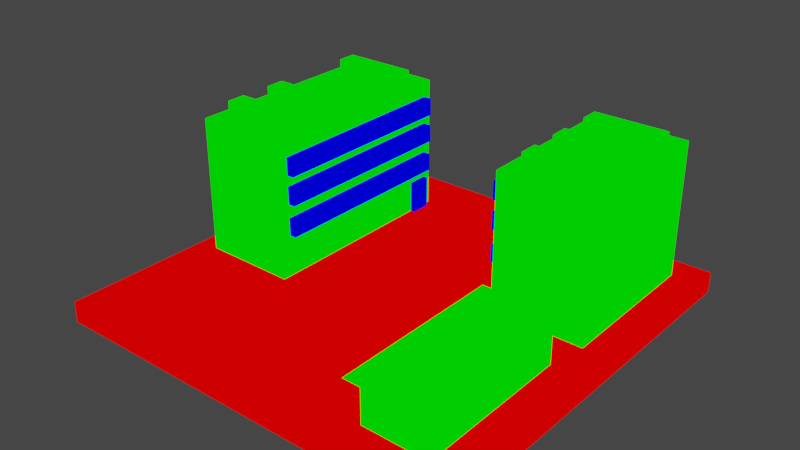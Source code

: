 # Source: houses.blend  (saved by Blender 2.82.7; exported with 4.5.12 LTS)
import bpy
from mathutils import Matrix  # noqa: F401  (used for matrix-valued properties, if any)

bpy.ops.wm.read_factory_settings(use_empty=True)
scene = bpy.context.scene
scene.name = 'Scene'

# ---- collections
col_collection = bpy.data.collections.new('Collection'); scene.collection.children.link(col_collection)

# ---- materials (node trees are filled in below, after node groups)
mat_mat1 = bpy.data.materials.new('mat1')
mat_mat1.alpha_threshold = 0.0
mat_mat1.use_transparent_shadow = False
mat_mat1.line_color = (0.0, 0.0, 0.0, 1.0)
mat_mat2 = bpy.data.materials.new('mat2')
mat_mat2.alpha_threshold = 0.0
mat_mat2.use_transparent_shadow = False
mat_mat2.line_color = (0.0, 0.0, 0.0, 1.0)
mat_mat3 = bpy.data.materials.new('mat3')
mat_mat3.alpha_threshold = 0.0
mat_mat3.use_transparent_shadow = False
mat_mat3.line_color = (0.0, 0.0, 0.0, 1.0)

# ---- material node trees
mat_mat1.use_nodes = True; mat_mat1.node_tree.nodes.clear()
_N = mat_mat1.node_tree.nodes; _L = mat_mat1.node_tree.links
n0 = _N.new('ShaderNodeOutputMaterial'); n0.name = 'Material Output'; n0.location = (300, 300)
n1 = _N.new('ShaderNodeRGB'); n1.name = 'RGB'; n1.location = (9, 283)
n1.outputs[0].default_value = (1.0, 0.0, 0.0, 1.0)
_L.new(n1.outputs[0], n0.inputs[0])
n0.is_active_output = True
mat_mat2.use_nodes = True; mat_mat2.node_tree.nodes.clear()
_N = mat_mat2.node_tree.nodes; _L = mat_mat2.node_tree.links
n0 = _N.new('ShaderNodeOutputMaterial'); n0.name = 'Material Output'; n0.location = (300, 300)
n1 = _N.new('ShaderNodeRGB'); n1.name = 'RGB'; n1.location = (9, 283)
n1.outputs[0].default_value = (0.0, 1.0, 0.0, 1.0)
_L.new(n1.outputs[0], n0.inputs[0])
n0.is_active_output = True
mat_mat3.use_nodes = True; mat_mat3.node_tree.nodes.clear()
_N = mat_mat3.node_tree.nodes; _L = mat_mat3.node_tree.links
n0 = _N.new('ShaderNodeOutputMaterial'); n0.name = 'Material Output'; n0.location = (300, 300)
n1 = _N.new('ShaderNodeRGB'); n1.name = 'RGB'; n1.location = (9, 283)
n1.outputs[0].default_value = (0.0, 0.0, 1.0, 1.0)
_L.new(n1.outputs[0], n0.inputs[0])
n0.is_active_output = True

# ---- world
world_world = bpy.data.worlds.new('World'); scene.world = world_world
world_world.use_nodes = True; world_world.node_tree.nodes.clear()
_N = world_world.node_tree.nodes; _L = world_world.node_tree.links
n0 = _N.new('ShaderNodeOutputWorld'); n0.name = 'World Output'; n0.location = (300, 300)
n1 = _N.new('ShaderNodeBackground'); n1.name = 'Background'; n1.location = (10, 300)
n1.inputs[0].default_value = (0.05088, 0.05088, 0.05088, 1.0)
_L.new(n1.outputs[0], n0.inputs[0])
n0.is_active_output = True
world_world.color = (0.05088, 0.05088, 0.05088)
world_world.use_sun_shadow = False
world_world.sun_shadow_jitter_overblur = 0.0

# ---- meshes
me_houses = bpy.data.meshes.new('houses')
me_houses.from_pydata([(20.0, 20.0, 0.0), (20.0, 20.0, -2.0), (20.0, -20.0, 0.0), (20.0, -20.0, -2.0), (-20.0, 20.0, 0.0), (-20.0, 20.0, -2.0), (-20.0, -20.0, 0.0), (-20.0, -20.0, -2.0), (8.4, 1.991, -0.3666), (8.4, 1.991, 13.11), (8.252, 17.46, -0.3666), (8.252, 17.46, 13.11), (17.6, 1.917, -0.3666), (17.6, 1.917, 13.11), (17.46, 17.38, -0.3666), (17.46, 17.38, 13.11), (9.373, 15.3, 14.36), (9.373, 15.3, 12.94), (16.57, 15.32, 14.36), (16.57, 15.32, 12.94), (9.407, 13.42, 14.36), (9.407, 13.42, 12.94), (16.6, 13.44, 14.36), (16.6, 13.44, 12.94), (9.433, 10.37, 14.36), (9.433, 10.37, 12.94), (16.63, 10.4, 14.36), (16.63, 10.4, 12.94), (9.467, 8.493, 14.36), (9.467, 8.493, 12.94), (16.67, 8.517, 14.36), (16.67, 8.517, 12.94), (9.463, 5.754, 14.36), (9.463, 5.754, 12.94), (16.66, 5.778, 14.36), (16.66, 5.778, 12.94), (9.497, 3.873, 14.36), (9.497, 3.873, 12.94), (16.7, 3.897, 14.36), (16.7, 3.897, 12.94), (7.94, 2.79, -0.1291), (7.94, 2.79, 3.096), (7.94, 4.79, -0.1291), (7.94, 4.79, 3.096), (8.563, 2.79, -0.1291), (8.563, 2.79, 3.096), (8.563, 4.79, -0.1291), (8.563, 4.79, 3.096), (7.622, 2.83, 5.794), (9.047, 2.83, 5.794), (7.622, 2.806, 4.066), (9.047, 2.806, 4.066), (7.622, 16.47, 5.753), (9.047, 16.47, 5.753), (7.622, 16.45, 4.025), (9.047, 16.45, 4.025), (7.589, 2.83, 8.858), (9.014, 2.83, 8.858), (7.589, 2.806, 7.131), (9.014, 2.806, 7.131), (7.589, 16.47, 8.817), (9.014, 16.47, 8.817), (7.589, 16.45, 7.09), (9.014, 16.45, 7.09), (7.589, 2.83, 11.63), (9.014, 2.83, 11.63), (7.589, 2.806, 9.899), (9.014, 2.806, 9.899), (7.589, 16.47, 11.59), (9.014, 16.47, 11.59), (7.589, 16.45, 9.858), (9.014, 16.45, 9.858), (-8.926, 15.21, -0.3666), (-8.926, 15.21, 13.11), (-8.821, -5.58, -0.3666), (-8.821, -5.58, 13.11), (-18.13, 15.31, -0.3666), (-18.13, 15.31, 13.11), (-18.03, -5.481, -0.3666), (-18.03, -5.481, 13.11), (-9.935, -3.415, 14.36), (-9.935, -3.415, 12.94), (-17.13, -3.42, 14.36), (-17.13, -3.42, 12.94), (-9.964, -1.535, 14.36), (-9.964, -1.535, 12.94), (-17.16, -1.539, 14.36), (-17.16, -1.539, 12.94), (-9.982, 1.507, 14.36), (-9.982, 1.507, 12.94), (-17.18, 1.502, 14.36), (-17.18, 1.502, 12.94), (-10.01, 3.387, 14.36), (-10.01, 3.387, 12.94), (-17.21, 3.383, 14.36), (-17.21, 3.383, 12.94), (-10.0, 11.45, 14.36), (-10.0, 11.45, 12.94), (-17.2, 11.45, 14.36), (-17.2, 11.45, 12.94), (-10.03, 13.33, 14.36), (-10.03, 13.33, 12.94), (-17.23, 13.33, 14.36), (-17.23, 13.33, 12.94), (-8.469, 14.41, -0.1291), (-8.469, 14.41, 3.096), (-8.475, 12.41, -0.1291), (-8.475, 12.41, 3.096), (-9.092, 14.42, -0.1291), (-9.092, 14.42, 3.096), (-9.098, 12.42, -0.1291), (-9.098, 12.42, 3.096), (-8.151, 14.37, 5.794), (-9.576, 14.38, 5.794), (-8.151, 14.4, 4.066), (-9.576, 14.4, 4.066), (-8.188, -4.599, 5.753), (-9.613, -4.595, 5.753), (-8.188, -4.575, 4.025), (-9.613, -4.571, 4.025), (-8.118, 14.37, 8.858), (-9.543, 14.38, 8.858), (-8.118, 14.4, 7.131), (-9.543, 14.4, 7.131), (-8.155, -4.599, 8.817), (-9.58, -4.595, 8.817), (-8.155, -4.575, 7.09), (-9.58, -4.571, 7.09), (-8.118, 14.37, 11.63), (-9.543, 14.38, 11.63), (-8.118, 14.4, 9.899), (-9.543, 14.4, 9.899), (-8.155, -4.599, 11.59), (-9.58, -4.595, 11.59), (-8.155, -4.575, 9.858), (-9.58, -4.571, 9.858), (10.51, -17.08, -0.3666), (10.51, -17.08, 4.252), (10.41, -1.616, -0.3666), (10.41, -1.616, 4.252), (16.97, -17.16, -0.3666), (16.97, -17.16, 4.252), (16.87, -1.689, -0.3666), (16.87, -1.689, 4.252), (9.531, -17.91, 4.162), (13.67, -15.03, 6.162), (9.491, -0.8561, 4.162), (13.64, -3.854, 6.162), (17.83, -18.03, 4.162), (17.79, -0.9771, 4.162)], [], [(5, 4, 0, 1), (1, 0, 2, 3), (5, 1, 3, 7), (7, 6, 4, 5), (0, 4, 6, 2), (3, 2, 6, 7), (8, 9, 11, 10), (10, 11, 15, 14), (14, 15, 13, 12), (12, 13, 9, 8), (19, 18, 22, 23), (15, 11, 9, 13), (21, 20, 16, 17), (23, 22, 20, 21), (16, 20, 22, 18), (17, 16, 18, 19), (27, 26, 30, 31), (29, 28, 24, 25), (31, 30, 28, 29), (24, 28, 30, 26), (25, 24, 26, 27), (35, 34, 38, 39), (37, 36, 32, 33), (39, 38, 36, 37), (32, 36, 38, 34), (33, 32, 34, 35), (40, 41, 43, 42), (42, 43, 47, 46), (53, 52, 48, 49), (44, 45, 41, 40), (51, 50, 54, 55), (47, 43, 41, 45), (55, 54, 52, 53), (48, 52, 54, 50), (49, 48, 50, 51), (61, 60, 56, 57), (59, 58, 62, 63), (63, 62, 60, 61), (56, 60, 62, 58), (57, 56, 58, 59), (69, 68, 64, 65), (67, 66, 70, 71), (71, 70, 68, 69), (64, 68, 70, 66), (65, 64, 66, 67), (72, 73, 75, 74), (74, 75, 79, 78), (78, 79, 77, 76), (76, 77, 73, 72), (83, 82, 86, 87), (79, 75, 73, 77), (85, 84, 80, 81), (87, 86, 84, 85), (80, 84, 86, 82), (81, 80, 82, 83), (91, 90, 94, 95), (93, 92, 88, 89), (95, 94, 92, 93), (88, 92, 94, 90), (89, 88, 90, 91), (99, 98, 102, 103), (101, 100, 96, 97), (103, 102, 100, 101), (96, 100, 102, 98), (97, 96, 98, 99), (104, 105, 107, 106), (106, 107, 111, 110), (117, 116, 112, 113), (108, 109, 105, 104), (115, 114, 118, 119), (111, 107, 105, 109), (119, 118, 116, 117), (112, 116, 118, 114), (113, 112, 114, 115), (125, 124, 120, 121), (123, 122, 126, 127), (127, 126, 124, 125), (120, 124, 126, 122), (121, 120, 122, 123), (133, 132, 128, 129), (131, 130, 134, 135), (135, 134, 132, 133), (128, 132, 134, 130), (129, 128, 130, 131), (136, 137, 139, 138), (138, 139, 143, 142), (142, 143, 141, 140), (140, 141, 137, 136), (144, 145, 147, 146), (146, 147, 149), (149, 147, 145, 148), (148, 145, 144), (146, 149, 148, 144)])
me_houses.polygons.foreach_set('material_index', [0, 0, 0, 0, 0, 0, 1, 1, 1, 1, 1, 1, 1, 1, 1, 1, 1, 1, 1, 1, 1, 1, 1, 1, 1, 1, 2, 2, 2, 2, 2, 2, 2, 2, 2, 2, 2, 2, 2, 2, 2, 2, 2, 2, 2, 1, 1, 1, 1, 1, 1, 1, 1, 1, 1, 1, 1, 1, 1, 1, 1, 1, 1, 1, 1, 2, 2, 2, 2, 2, 2, 2, 2, 2, 2, 2, 2, 2, 2, 2, 2, 2, 2, 2, 1, 1, 1, 1, 1, 1, 1, 1, 1])
_uv = me_houses.uv_layers.new(name='UVMap')
_uv.uv.foreach_set('vector', [0.02076, 0.8604, 0.02076, 0.8399, 0.4303, 0.8399, 0.4303, 0.8604, 0.4508, 0.8399, 0.4303, 0.8399, 0.4303, 0.4303, 0.4508, 0.4303, 0.02076, 0.000283, 0.4303, 0.000283, 0.4303, 0.4099, 0.02076, 0.4099, 0.0002831, 0.4303, 0.02076, 0.4303, 0.02076, 0.8399, 0.000283, 0.8399, 0.4303, 0.8399, 0.02076, 0.8399, 0.02076, 0.4303, 0.4303, 0.4303, 0.4303, 0.4099, 0.4303, 0.4303, 0.02076, 0.4303, 0.02076, 0.4099, 0.5643, 0.413, 0.6611, 0.5115, 0.5481, 0.6225, 0.4514, 0.524, 0.4514, 0.7209, 0.5481, 0.6225, 0.6153, 0.6885, 0.5186, 0.7869, 0.7121, 0.7869, 0.6153, 0.6885, 0.7283, 0.5775, 0.825, 0.6759, 0.825, 0.4791, 0.7283, 0.5775, 0.6611, 0.5115, 0.7578, 0.413, 0.946, 0.2248, 0.9457, 0.2394, 0.9265, 0.2391, 0.9267, 0.2245, 0.6153, 0.6885, 0.5481, 0.6225, 0.6611, 0.5115, 0.7283, 0.5775, 0.9263, 0.3274, 0.9265, 0.3128, 0.9457, 0.3131, 0.9455, 0.3277, 0.9119, 0.2391, 0.9265, 0.2391, 0.9265, 0.3128, 0.9119, 0.3128, 0.9457, 0.3131, 0.9265, 0.3128, 0.9265, 0.2391, 0.9457, 0.2394, 0.9603, 0.3131, 0.9457, 0.3131, 0.9457, 0.2394, 0.9603, 0.2394, 0.7791, 0.7878, 0.7789, 0.8024, 0.7596, 0.8021, 0.7598, 0.7875, 0.7594, 0.8904, 0.7596, 0.8758, 0.7789, 0.8761, 0.7786, 0.8907, 0.745, 0.8021, 0.7596, 0.8021, 0.7596, 0.8758, 0.745, 0.8758, 0.7789, 0.8761, 0.7596, 0.8758, 0.7596, 0.8021, 0.7789, 0.8024, 0.7934, 0.8761, 0.7789, 0.8761, 0.7789, 0.8024, 0.7934, 0.8024, 0.03434, 0.8612, 0.03412, 0.8758, 0.01487, 0.8755, 0.01509, 0.861, 0.01466, 0.9638, 0.01487, 0.9492, 0.03412, 0.9495, 0.03391, 0.9641, 0.000283, 0.8755, 0.01487, 0.8755, 0.01487, 0.9492, 0.0002831, 0.9492, 0.03412, 0.9495, 0.01487, 0.9492, 0.01487, 0.8755, 0.03412, 0.8758, 0.04871, 0.9495, 0.03412, 0.9495, 0.03412, 0.8758, 0.04871, 0.8758, 0.1377, 0.8878, 0.1047, 0.8878, 0.1047, 0.8673, 0.1377, 0.8673, 0.1377, 0.8673, 0.1047, 0.8673, 0.1047, 0.861, 0.1377, 0.861, 0.9113, 0.379, 0.8967, 0.379, 0.8967, 0.2393, 0.9113, 0.2393, 0.1377, 0.8942, 0.1047, 0.8942, 0.1047, 0.8878, 0.1377, 0.8878, 0.8645, 0.2391, 0.8791, 0.2391, 0.8791, 0.3788, 0.8645, 0.3788, 0.09828, 0.8673, 0.1047, 0.8673, 0.1047, 0.8878, 0.09828, 0.8878, 0.8789, 0.3934, 0.8791, 0.3788, 0.8967, 0.379, 0.8966, 0.3936, 0.8967, 0.2393, 0.8967, 0.379, 0.8791, 0.3788, 0.8791, 0.2391, 0.8969, 0.2247, 0.8967, 0.2393, 0.8791, 0.2391, 0.8792, 0.2245, 0.7445, 0.942, 0.7299, 0.942, 0.7299, 0.8023, 0.7445, 0.8023, 0.6976, 0.8021, 0.7122, 0.8021, 0.7122, 0.9418, 0.6976, 0.9418, 0.712, 0.9564, 0.7122, 0.9418, 0.7299, 0.942, 0.7297, 0.9566, 0.7299, 0.8023, 0.7299, 0.942, 0.7122, 0.9418, 0.7122, 0.8021, 0.73, 0.7877, 0.7299, 0.8023, 0.7122, 0.8021, 0.7123, 0.7875, 0.697, 0.942, 0.6824, 0.942, 0.6824, 0.8023, 0.697, 0.8023, 0.6502, 0.8021, 0.6647, 0.8021, 0.6647, 0.9418, 0.6502, 0.9418, 0.6646, 0.9564, 0.6647, 0.9418, 0.6824, 0.942, 0.6823, 0.9566, 0.6824, 0.8023, 0.6824, 0.942, 0.6647, 0.9418, 0.6647, 0.8021, 0.6826, 0.7877, 0.6824, 0.8023, 0.6647, 0.8021, 0.6649, 0.7875, 0.6031, 0.000283, 0.6999, 0.09863, 0.5482, 0.248, 0.4514, 0.1496, 0.4514, 0.3463, 0.5482, 0.248, 0.6154, 0.3141, 0.5186, 0.4125, 0.7122, 0.4125, 0.6154, 0.3141, 0.7671, 0.1647, 0.8639, 0.2631, 0.8639, 0.0664, 0.7671, 0.1647, 0.6999, 0.09863, 0.7967, 0.0002831, 0.946, 0.0005661, 0.9457, 0.01515, 0.9265, 0.01487, 0.9267, 0.000283, 0.6154, 0.3141, 0.5482, 0.248, 0.6999, 0.09863, 0.7671, 0.1647, 0.9263, 0.1032, 0.9265, 0.08858, 0.9457, 0.08886, 0.9455, 0.1034, 0.9119, 0.01487, 0.9265, 0.01487, 0.9265, 0.08858, 0.9119, 0.08858, 0.9457, 0.08886, 0.9265, 0.08858, 0.9265, 0.01487, 0.9457, 0.01515, 0.9603, 0.08886, 0.9457, 0.08886, 0.9457, 0.01515, 0.9603, 0.01515, 0.946, 0.1043, 0.9457, 0.1189, 0.9265, 0.1186, 0.9267, 0.104, 0.9263, 0.2069, 0.9265, 0.1923, 0.9457, 0.1926, 0.9455, 0.2072, 0.9119, 0.1186, 0.9265, 0.1186, 0.9265, 0.1923, 0.9119, 0.1923, 0.9457, 0.1926, 0.9265, 0.1923, 0.9265, 0.1186, 0.9457, 0.1189, 0.9603, 0.1926, 0.9457, 0.1926, 0.9457, 0.1189, 0.9603, 0.1189, 0.06365, 0.9638, 0.06387, 0.9492, 0.08312, 0.9495, 0.08291, 0.9641, 0.08334, 0.8612, 0.08312, 0.8758, 0.06387, 0.8755, 0.06408, 0.861, 0.09771, 0.9495, 0.08312, 0.9495, 0.08312, 0.8758, 0.09771, 0.8758, 0.06387, 0.8755, 0.08312, 0.8758, 0.08312, 0.9495, 0.06387, 0.9492, 0.04928, 0.8755, 0.06387, 0.8755, 0.06387, 0.9492, 0.04928, 0.9492, 0.1382, 0.8673, 0.1713, 0.8673, 0.1713, 0.8878, 0.1382, 0.8878, 0.1382, 0.8878, 0.1713, 0.8878, 0.1713, 0.8942, 0.1382, 0.8942, 0.8734, 0.4276, 0.888, 0.4276, 0.888, 0.6219, 0.8734, 0.6219, 0.1382, 0.861, 0.1713, 0.861, 0.1713, 0.8673, 0.1382, 0.8673, 0.9203, 0.6221, 0.9057, 0.6221, 0.9057, 0.4278, 0.9203, 0.4278, 0.1776, 0.8878, 0.1713, 0.8878, 0.1713, 0.8673, 0.1776, 0.8673, 0.9059, 0.4132, 0.9057, 0.4278, 0.888, 0.4276, 0.8882, 0.413, 0.888, 0.6219, 0.888, 0.4276, 0.9057, 0.4278, 0.9057, 0.6221, 0.8879, 0.6365, 0.888, 0.6219, 0.9057, 0.6221, 0.9055, 0.6367, 0.9203, 0.8463, 0.9057, 0.8463, 0.9057, 0.652, 0.9203, 0.652, 0.8734, 0.6518, 0.888, 0.6518, 0.888, 0.8461, 0.8734, 0.8461, 0.8879, 0.8607, 0.888, 0.8461, 0.9057, 0.8463, 0.9055, 0.8609, 0.9057, 0.652, 0.9057, 0.8463, 0.888, 0.8461, 0.888, 0.6518, 0.9059, 0.6374, 0.9057, 0.652, 0.888, 0.6518, 0.8882, 0.6372, 0.8645, 0.01488, 0.8791, 0.01487, 0.8791, 0.2091, 0.8645, 0.2091, 0.9113, 0.2093, 0.8967, 0.2093, 0.8967, 0.01508, 0.9113, 0.01509, 0.8969, 0.0004925, 0.8967, 0.01508, 0.8791, 0.01487, 0.8792, 0.000283, 0.8791, 0.2091, 0.8791, 0.01487, 0.8967, 0.01508, 0.8967, 0.2093, 0.8789, 0.2237, 0.8791, 0.2091, 0.8967, 0.2093, 0.8966, 0.2239, 0.8729, 0.8621, 0.8256, 0.8621, 0.8256, 0.7038, 0.8729, 0.7038, 0.8729, 0.7038, 0.8256, 0.7038, 0.8256, 0.6376, 0.8729, 0.6376, 0.8729, 0.6376, 0.8256, 0.6376, 0.8256, 0.4792, 0.8729, 0.4792, 0.8729, 0.4792, 0.8256, 0.4792, 0.8256, 0.413, 0.8729, 0.413, 0.5952, 0.979, 0.5437, 0.9997, 0.4514, 0.9321, 0.4544, 0.8759, 0.4544, 0.8759, 0.4514, 0.8197, 0.5057, 0.8082, 0.5057, 0.8082, 0.5573, 0.7875, 0.6496, 0.8551, 0.6466, 0.9114, 0.6466, 0.9114, 0.6496, 0.9676, 0.5952, 0.979, 0.4544, 0.8759, 0.5057, 0.8082, 0.6466, 0.9114, 0.5952, 0.979])
me_houses.materials.append(mat_mat1)
me_houses.materials.append(mat_mat2)
me_houses.materials.append(mat_mat3)
me_houses.use_remesh_preserve_volume = False
me_houses.use_remesh_preserve_attributes = False
me_houses.use_mirror_vertex_groups = False
me_houses.update()

# ---- objects
ob_houses = bpy.data.objects.new('houses', me_houses)

# ---- transforms, parenting, visibility, modifiers, constraints
ob_houses.location = (0.0, 0.0, 0.0)
ob_houses.lock_rotations_4d = False
ob_houses.empty_display_type = 'ARROWS'
ob_houses.lineart.crease_threshold = 0.0

# ---- collection membership
col_collection.objects.link(ob_houses)

# ---- scene / render settings (as saved in the file)
scene.frame_start = 1; scene.frame_end = 250; scene.frame_set(1)
scene.render.engine = 'BLENDER_EEVEE_NEXT'
scene.cycles.use_denoising = False
scene.cycles.samples = 128
scene.cycles.sampling_pattern = 'TABULATED_SOBOL'
scene.cycles.use_adaptive_sampling = False
scene.cycles.use_light_tree = False
scene.view_settings.view_transform = 'Filmic'
bpy.context.view_layer.update()

# ---- added for rendering (the .blend has no active camera and no usable light): camera, sun
cam_auto = bpy.data.cameras.new('AutoCamera')
cam_auto.lens = 50.0
cam_auto.sensor_width = 36.0
cam_auto.clip_end = 1000.0
ob_auto_camera = bpy.data.objects.new('AutoCamera', cam_auto)
scene.collection.objects.link(ob_auto_camera)
ob_auto_camera.location = (54.4842, -65.3811, 49.7689)
ob_auto_camera.rotation_euler = (1.09748, -7.21219e-08, 0.694738)
scene.camera = ob_auto_camera
light_auto_sun = bpy.data.lights.new('AutoSun', 'SUN')
light_auto_sun.energy = 3.0
light_auto_sun.angle = 0.0523599
ob_auto_sun = bpy.data.objects.new('AutoSun', light_auto_sun)
scene.collection.objects.link(ob_auto_sun)
ob_auto_sun.rotation_euler = (0.872665, 0.174533, 0.523599)
bpy.context.view_layer.update()

